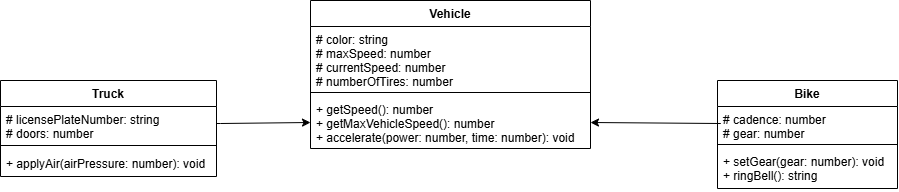

The diagram above was exported from draw.io. Its source (the exported page's mxGraphModel, read from the mxfile embedded in the PNG):
<mxGraphModel dx="2187" dy="627" grid="1" gridSize="10" guides="1" tooltips="1" connect="1" arrows="1" fold="1" page="1" pageScale="1" pageWidth="827" pageHeight="1169" math="0" shadow="0">
  <root>
    <mxCell id="0" />
    <mxCell id="1" parent="0" />
    <mxCell id="13" value="Vehicle" style="swimlane;fontStyle=1;align=center;verticalAlign=top;childLayout=stackLayout;horizontal=1;startSize=26;horizontalStack=0;resizeParent=1;resizeParentMax=0;resizeLast=0;collapsible=1;marginBottom=0;" vertex="1" parent="1">
      <mxGeometry x="240" y="170" width="280" height="148" as="geometry" />
    </mxCell>
    <mxCell id="14" value="# color: string&#10;# maxSpeed: number&#10;# currentSpeed: number&#10;# numberOfTires: number" style="text;strokeColor=none;fillColor=none;align=left;verticalAlign=top;spacingLeft=4;spacingRight=4;overflow=hidden;rotatable=0;points=[[0,0.5],[1,0.5]];portConstraint=eastwest;" vertex="1" parent="13">
      <mxGeometry y="26" width="280" height="62" as="geometry" />
    </mxCell>
    <mxCell id="15" value="" style="line;strokeWidth=1;fillColor=none;align=left;verticalAlign=middle;spacingTop=-1;spacingLeft=3;spacingRight=3;rotatable=0;labelPosition=right;points=[];portConstraint=eastwest;strokeColor=inherit;" vertex="1" parent="13">
      <mxGeometry y="88" width="280" height="8" as="geometry" />
    </mxCell>
    <mxCell id="16" value="+ getSpeed(): number&#10;+ getMaxVehicleSpeed(): number&#10;+ accelerate(power: number, time: number): void" style="text;strokeColor=none;fillColor=none;align=left;verticalAlign=top;spacingLeft=4;spacingRight=4;overflow=hidden;rotatable=0;points=[[0,0.5],[1,0.5]];portConstraint=eastwest;" vertex="1" parent="13">
      <mxGeometry y="96" width="280" height="52" as="geometry" />
    </mxCell>
    <mxCell id="17" value="Truck" style="swimlane;fontStyle=1;align=center;verticalAlign=top;childLayout=stackLayout;horizontal=1;startSize=26;horizontalStack=0;resizeParent=1;resizeParentMax=0;resizeLast=0;collapsible=1;marginBottom=0;" vertex="1" parent="1">
      <mxGeometry x="-70" y="250" width="216" height="96" as="geometry" />
    </mxCell>
    <mxCell id="18" value="# licensePlateNumber: string&#10;# doors: number" style="text;strokeColor=none;fillColor=none;align=left;verticalAlign=top;spacingLeft=4;spacingRight=4;overflow=hidden;rotatable=0;points=[[0,0.5],[1,0.5]];portConstraint=eastwest;" vertex="1" parent="17">
      <mxGeometry y="26" width="216" height="34" as="geometry" />
    </mxCell>
    <mxCell id="19" value="" style="line;strokeWidth=1;fillColor=none;align=left;verticalAlign=middle;spacingTop=-1;spacingLeft=3;spacingRight=3;rotatable=0;labelPosition=right;points=[];portConstraint=eastwest;strokeColor=inherit;" vertex="1" parent="17">
      <mxGeometry y="60" width="216" height="10" as="geometry" />
    </mxCell>
    <mxCell id="20" value="+ applyAir(airPressure: number): void" style="text;strokeColor=none;fillColor=none;align=left;verticalAlign=top;spacingLeft=4;spacingRight=4;overflow=hidden;rotatable=0;points=[[0,0.5],[1,0.5]];portConstraint=eastwest;" vertex="1" parent="17">
      <mxGeometry y="70" width="216" height="26" as="geometry" />
    </mxCell>
    <mxCell id="21" value="Bike" style="swimlane;fontStyle=1;align=center;verticalAlign=top;childLayout=stackLayout;horizontal=1;startSize=26;horizontalStack=0;resizeParent=1;resizeParentMax=0;resizeLast=0;collapsible=1;marginBottom=0;" vertex="1" parent="1">
      <mxGeometry x="647" y="250" width="180" height="108" as="geometry" />
    </mxCell>
    <mxCell id="22" value="# cadence: number&#10;# gear: number" style="text;strokeColor=none;fillColor=none;align=left;verticalAlign=top;spacingLeft=4;spacingRight=4;overflow=hidden;rotatable=0;points=[[0,0.5],[1,0.5]];portConstraint=eastwest;" vertex="1" parent="21">
      <mxGeometry y="26" width="180" height="34" as="geometry" />
    </mxCell>
    <mxCell id="23" value="" style="line;strokeWidth=1;fillColor=none;align=left;verticalAlign=middle;spacingTop=-1;spacingLeft=3;spacingRight=3;rotatable=0;labelPosition=right;points=[];portConstraint=eastwest;strokeColor=inherit;" vertex="1" parent="21">
      <mxGeometry y="60" width="180" height="8" as="geometry" />
    </mxCell>
    <mxCell id="24" value="+ setGear(gear: number): void&#10;+ ringBell(): string" style="text;strokeColor=none;fillColor=none;align=left;verticalAlign=top;spacingLeft=4;spacingRight=4;overflow=hidden;rotatable=0;points=[[0,0.5],[1,0.5]];portConstraint=eastwest;" vertex="1" parent="21">
      <mxGeometry y="68" width="180" height="40" as="geometry" />
    </mxCell>
    <mxCell id="30" style="edgeStyle=orthogonalEdgeStyle;shape=connector;rounded=0;html=1;exitX=1;exitY=0.5;exitDx=0;exitDy=0;entryX=0;entryY=0.5;entryDx=0;entryDy=0;labelBackgroundColor=default;strokeColor=default;fontFamily=Helvetica;fontSize=11;fontColor=default;endArrow=classic;" edge="1" parent="1" source="18" target="16">
      <mxGeometry relative="1" as="geometry">
        <Array as="points">
          <mxPoint x="150" y="293" />
          <mxPoint x="150" y="292" />
        </Array>
      </mxGeometry>
    </mxCell>
    <mxCell id="35" style="edgeStyle=orthogonalEdgeStyle;shape=connector;rounded=0;html=1;exitX=0;exitY=0.5;exitDx=0;exitDy=0;entryX=1;entryY=0.5;entryDx=0;entryDy=0;labelBackgroundColor=default;strokeColor=default;fontFamily=Helvetica;fontSize=11;fontColor=default;endArrow=classic;" edge="1" parent="1" source="22" target="16">
      <mxGeometry relative="1" as="geometry">
        <Array as="points">
          <mxPoint x="650" y="293" />
          <mxPoint x="650" y="292" />
        </Array>
      </mxGeometry>
    </mxCell>
  </root>
</mxGraphModel>